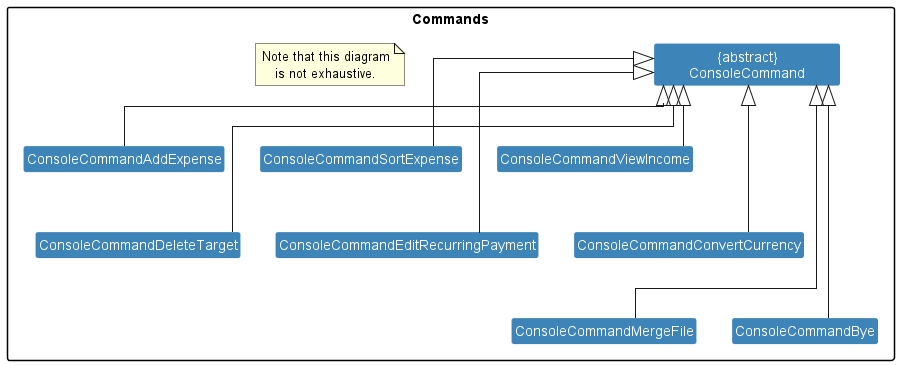

The diagram above was rendered by PlantUML. Its source (embedded in the PNG):
@startuml
!include Styles.puml

package Commands {
    Class ConsoleCommand as "{abstract}\n        ConsoleCommand        " PARSER_COLOR_2

    Class ConsoleCommandAddExpense PARSER_COLOR_2

    Class ConsoleCommandSortExpense PARSER_COLOR_2

    Class ConsoleCommandViewIncome PARSER_COLOR_2

    Class ConsoleCommandDeleteTarget PARSER_COLOR_2

    Class ConsoleCommandEditRecurringPayment PARSER_COLOR_2

    Class ConsoleCommandConvertCurrency PARSER_COLOR_2

    Class ConsoleCommandMergeFile PARSER_COLOR_2

    Class ConsoleCommandBye PARSER_COLOR_2

    note as Note
        Note that this diagram
        is not exhaustive.
    end note
}

ConsoleCommandAddExpense -up-|> ConsoleCommand

ConsoleCommandSortExpense -up-|> ConsoleCommand

ConsoleCommandViewIncome -up-|> ConsoleCommand

ConsoleCommandDeleteTarget --up-|> ConsoleCommand

ConsoleCommandEditRecurringPayment --up-|> ConsoleCommand

ConsoleCommandConvertCurrency --up-|> ConsoleCommand

ConsoleCommandMergeFile ---up-|> ConsoleCommand

ConsoleCommandBye ---up-|> ConsoleCommand
@enduml